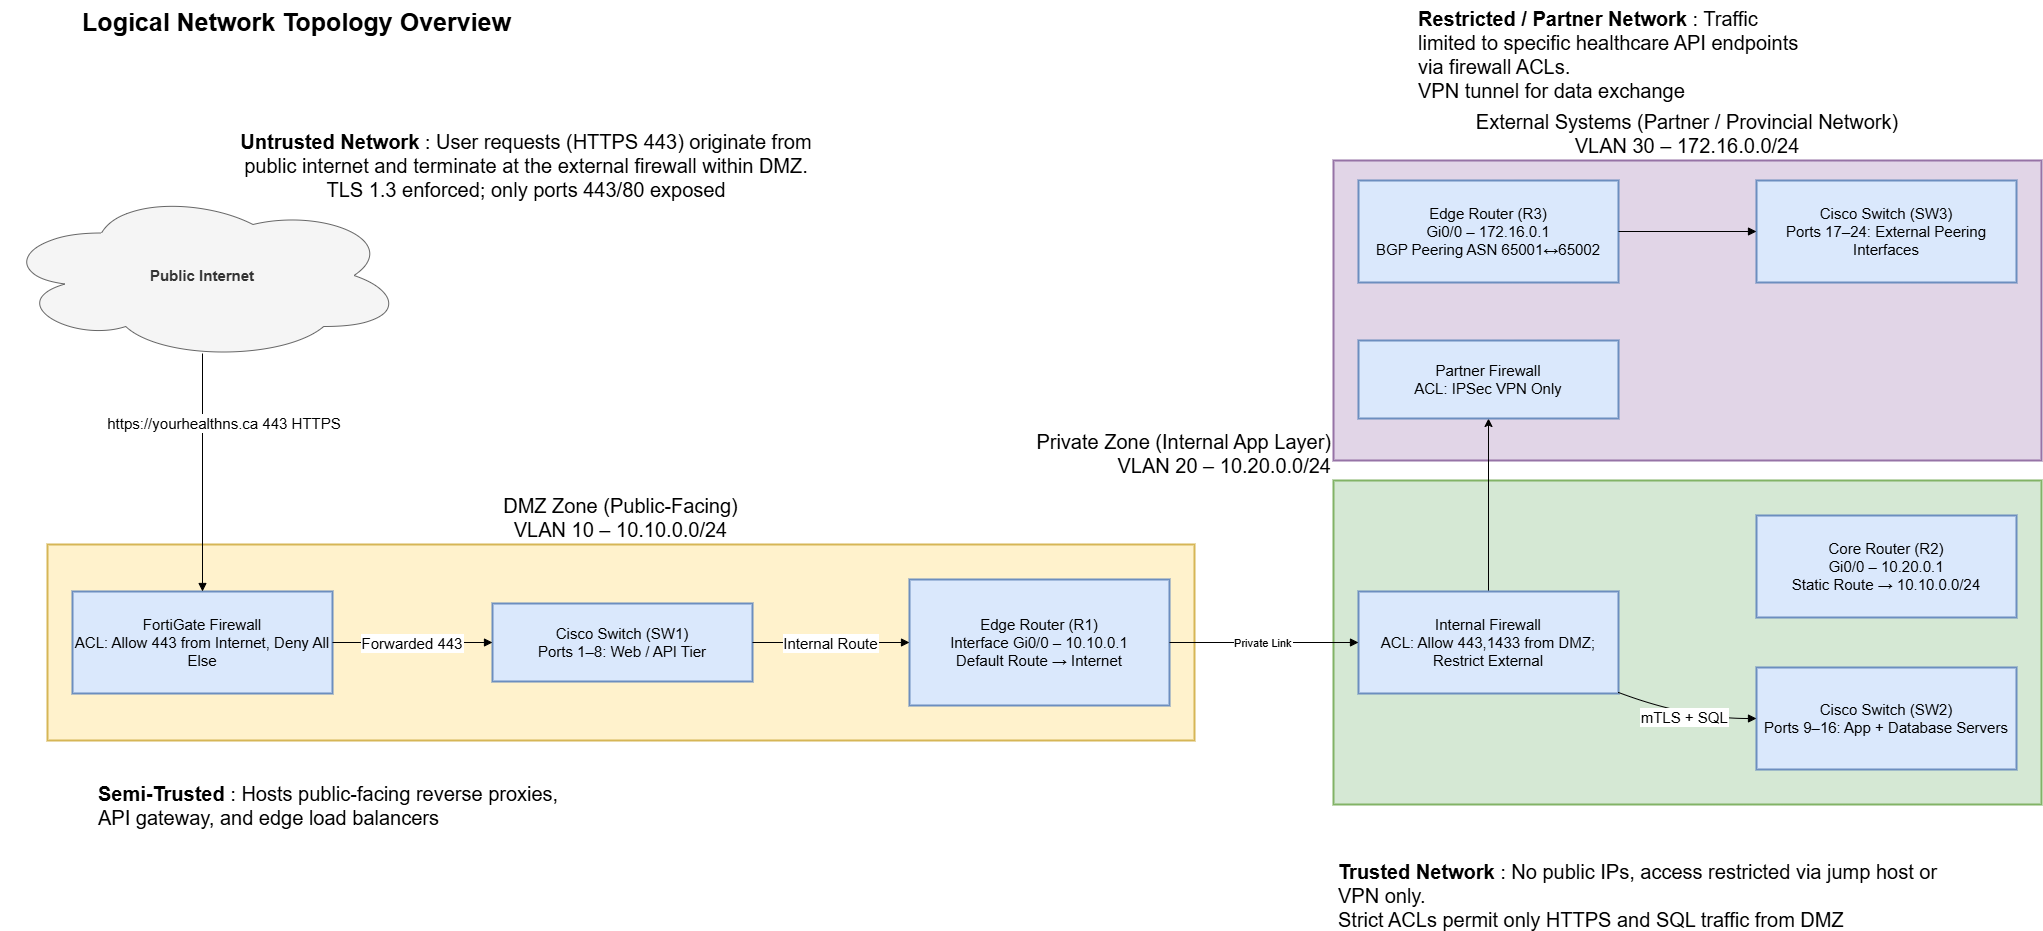

The diagram above was exported from draw.io. Its source (the exported page's mxGraphModel, read from the mxfile embedded in the PNG):
<mxGraphModel dx="2194" dy="2295" grid="1" gridSize="10" guides="1" tooltips="1" connect="1" arrows="1" fold="1" page="1" pageScale="1" pageWidth="850" pageHeight="1100" math="0" shadow="0">
  <root>
    <mxCell id="0" />
    <mxCell id="1" parent="0" />
    <mxCell id="slK5HS5KKe1rOqSnCZXG-48" value="External Systems (Partner / Provincial Network)&#10;VLAN 30 – 172.16.0.0/24" style="whiteSpace=wrap;strokeWidth=2;fillColor=#e1d5e7;strokeColor=#9673a6;fontSize=20;labelPosition=center;verticalLabelPosition=top;align=center;verticalAlign=bottom;" vertex="1" parent="1">
      <mxGeometry x="1747" y="20" width="708" height="300" as="geometry" />
    </mxCell>
    <mxCell id="slK5HS5KKe1rOqSnCZXG-49" value="Private Zone (Internal App Layer)&#10;VLAN 20 – 10.20.0.0/24" style="whiteSpace=wrap;strokeWidth=2;fillColor=#d5e8d4;strokeColor=#82b366;labelPosition=left;verticalLabelPosition=top;align=right;verticalAlign=bottom;fontSize=20;" vertex="1" parent="1">
      <mxGeometry x="1747" y="340" width="708" height="324" as="geometry" />
    </mxCell>
    <mxCell id="slK5HS5KKe1rOqSnCZXG-50" value="DMZ Zone (Public-Facing)&#10;VLAN 10 – 10.10.0.0/24" style="whiteSpace=wrap;strokeWidth=2;fillColor=#fff2cc;strokeColor=#d6b656;fontSize=20;labelPosition=center;verticalLabelPosition=top;align=center;verticalAlign=bottom;" vertex="1" parent="1">
      <mxGeometry x="461" y="404" width="1147" height="196" as="geometry" />
    </mxCell>
    <mxCell id="slK5HS5KKe1rOqSnCZXG-53" value="FortiGate Firewall&#10;ACL: Allow 443 from Internet, Deny All Else" style="whiteSpace=wrap;strokeWidth=2;fillColor=#dae8fc;strokeColor=#6c8ebf;fontSize=15;" vertex="1" parent="1">
      <mxGeometry x="486" y="451" width="260" height="102" as="geometry" />
    </mxCell>
    <mxCell id="slK5HS5KKe1rOqSnCZXG-54" value="Edge Router (R1)&#10;Interface Gi0/0 – 10.10.0.1&#10;Default Route → Internet" style="whiteSpace=wrap;strokeWidth=2;fillColor=#dae8fc;strokeColor=#6c8ebf;fontSize=15;" vertex="1" parent="1">
      <mxGeometry x="1323" y="439" width="260" height="126" as="geometry" />
    </mxCell>
    <mxCell id="slK5HS5KKe1rOqSnCZXG-55" value="Cisco Switch (SW1)&#10;Ports 1–8: Web / API Tier" style="whiteSpace=wrap;strokeWidth=2;fillColor=#dae8fc;strokeColor=#6c8ebf;fontSize=15;" vertex="1" parent="1">
      <mxGeometry x="906" y="463" width="260" height="78" as="geometry" />
    </mxCell>
    <mxCell id="slK5HS5KKe1rOqSnCZXG-72" style="edgeStyle=orthogonalEdgeStyle;rounded=0;orthogonalLoop=1;jettySize=auto;html=1;" edge="1" parent="1" source="slK5HS5KKe1rOqSnCZXG-56" target="slK5HS5KKe1rOqSnCZXG-59">
      <mxGeometry relative="1" as="geometry" />
    </mxCell>
    <mxCell id="slK5HS5KKe1rOqSnCZXG-56" value="Internal Firewall&#10;ACL: Allow 443,1433 from DMZ; Restrict External" style="whiteSpace=wrap;strokeWidth=2;fillColor=#dae8fc;strokeColor=#6c8ebf;fontSize=15;" vertex="1" parent="1">
      <mxGeometry x="1772" y="451" width="260" height="102" as="geometry" />
    </mxCell>
    <mxCell id="slK5HS5KKe1rOqSnCZXG-57" value="Core Router (R2)&#10;Gi0/0 – 10.20.0.1&#10;Static Route → 10.10.0.0/24" style="whiteSpace=wrap;strokeWidth=2;fillColor=#dae8fc;strokeColor=#6c8ebf;fontSize=15;" vertex="1" parent="1">
      <mxGeometry x="2170" y="375" width="260" height="102" as="geometry" />
    </mxCell>
    <mxCell id="slK5HS5KKe1rOqSnCZXG-58" value="Cisco Switch (SW2)&#10;Ports 9–16: App + Database Servers" style="whiteSpace=wrap;strokeWidth=2;fillColor=#dae8fc;strokeColor=#6c8ebf;fontSize=15;" vertex="1" parent="1">
      <mxGeometry x="2170" y="527" width="260" height="102" as="geometry" />
    </mxCell>
    <mxCell id="slK5HS5KKe1rOqSnCZXG-59" value="Partner Firewall&#10;ACL: IPSec VPN Only" style="whiteSpace=wrap;strokeWidth=2;fillColor=#dae8fc;strokeColor=#6c8ebf;fontSize=15;" vertex="1" parent="1">
      <mxGeometry x="1772" y="200" width="260" height="78" as="geometry" />
    </mxCell>
    <mxCell id="slK5HS5KKe1rOqSnCZXG-60" value="Edge Router (R3)&#10;Gi0/0 – 172.16.0.1&#10;BGP Peering ASN 65001↔65002" style="whiteSpace=wrap;strokeWidth=2;fillColor=#dae8fc;strokeColor=#6c8ebf;fontSize=15;" vertex="1" parent="1">
      <mxGeometry x="1772" y="40" width="260" height="102" as="geometry" />
    </mxCell>
    <mxCell id="slK5HS5KKe1rOqSnCZXG-61" value="Cisco Switch (SW3)&#10;Ports 17–24: External Peering Interfaces" style="whiteSpace=wrap;strokeWidth=2;fillColor=#dae8fc;strokeColor=#6c8ebf;fontSize=15;" vertex="1" parent="1">
      <mxGeometry x="2170" y="40" width="260" height="102" as="geometry" />
    </mxCell>
    <mxCell id="slK5HS5KKe1rOqSnCZXG-62" value="https://yourhealthns.ca 443 HTTPS" style="curved=1;startArrow=none;endArrow=block;entryX=0.5;entryY=0;rounded=0;entryDx=0;entryDy=0;exitX=0.5;exitY=1;exitDx=0;exitDy=0;fontSize=15;labelPosition=center;verticalLabelPosition=middle;align=center;verticalAlign=middle;" edge="1" parent="1" target="slK5HS5KKe1rOqSnCZXG-53">
      <mxGeometry x="-0.4016" y="22" relative="1" as="geometry">
        <Array as="points" />
        <mxPoint x="616" y="213" as="sourcePoint" />
        <mxPoint y="-1" as="offset" />
      </mxGeometry>
    </mxCell>
    <mxCell id="slK5HS5KKe1rOqSnCZXG-63" value="Forwarded 443" style="curved=1;startArrow=none;endArrow=block;exitX=1;exitY=0.5;entryX=0;entryY=0.5;rounded=0;fontSize=15;" edge="1" parent="1" source="slK5HS5KKe1rOqSnCZXG-53" target="slK5HS5KKe1rOqSnCZXG-55">
      <mxGeometry relative="1" as="geometry">
        <Array as="points" />
      </mxGeometry>
    </mxCell>
    <mxCell id="slK5HS5KKe1rOqSnCZXG-64" value="Internal Route" style="curved=1;startArrow=none;endArrow=block;exitX=1;exitY=0.5;entryX=0;entryY=0.5;rounded=0;fontSize=15;" edge="1" parent="1" source="slK5HS5KKe1rOqSnCZXG-55" target="slK5HS5KKe1rOqSnCZXG-54">
      <mxGeometry x="-0.0041" relative="1" as="geometry">
        <Array as="points" />
        <mxPoint as="offset" />
      </mxGeometry>
    </mxCell>
    <mxCell id="slK5HS5KKe1rOqSnCZXG-65" value="Private Link" style="curved=1;startArrow=none;endArrow=block;exitX=1;exitY=0.5;entryX=0;entryY=0.5;rounded=0;" edge="1" parent="1" source="slK5HS5KKe1rOqSnCZXG-54" target="slK5HS5KKe1rOqSnCZXG-56">
      <mxGeometry relative="1" as="geometry">
        <Array as="points" />
      </mxGeometry>
    </mxCell>
    <mxCell id="slK5HS5KKe1rOqSnCZXG-66" value="mTLS + SQL" style="curved=1;startArrow=none;endArrow=block;exitX=1;exitY=0.99;entryX=0;entryY=0.5;rounded=0;fontSize=15;" edge="1" parent="1" source="slK5HS5KKe1rOqSnCZXG-56" target="slK5HS5KKe1rOqSnCZXG-58">
      <mxGeometry relative="1" as="geometry">
        <Array as="points">
          <mxPoint x="2101" y="578" />
        </Array>
      </mxGeometry>
    </mxCell>
    <mxCell id="slK5HS5KKe1rOqSnCZXG-68" value="" style="curved=1;startArrow=none;endArrow=block;exitX=1;exitY=0.5;entryX=0;entryY=0.5;rounded=0;" edge="1" parent="1" source="slK5HS5KKe1rOqSnCZXG-60" target="slK5HS5KKe1rOqSnCZXG-61">
      <mxGeometry relative="1" as="geometry">
        <Array as="points" />
      </mxGeometry>
    </mxCell>
    <mxCell id="slK5HS5KKe1rOqSnCZXG-73" value="Public Internet" style="ellipse;shape=cloud;whiteSpace=wrap;html=1;fontSize=15;fontStyle=1;fillColor=#f5f5f5;fontColor=#333333;strokeColor=#666666;" vertex="1" parent="1">
      <mxGeometry x="414" y="50" width="404" height="170" as="geometry" />
    </mxCell>
    <mxCell id="slK5HS5KKe1rOqSnCZXG-75" value="&lt;b&gt;Untrusted Network&lt;/b&gt; : User requests (HTTPS 443) originate from public internet and terminate at the external firewall within DMZ. TLS 1.3 enforced; only ports 443/80 exposed" style="text;html=1;whiteSpace=wrap;strokeColor=none;fillColor=none;align=center;verticalAlign=middle;rounded=0;fontSize=20;" vertex="1" parent="1">
      <mxGeometry x="650" y="10" width="580" height="30" as="geometry" />
    </mxCell>
    <mxCell id="slK5HS5KKe1rOqSnCZXG-76" value="&lt;b&gt;Semi-Trusted &lt;/b&gt;: Hosts public-facing reverse proxies, API gateway, and edge load balancers" style="text;html=1;whiteSpace=wrap;strokeColor=none;fillColor=none;align=left;verticalAlign=middle;rounded=0;fontSize=20;" vertex="1" parent="1">
      <mxGeometry x="510" y="650" width="490" height="30" as="geometry" />
    </mxCell>
    <mxCell id="slK5HS5KKe1rOqSnCZXG-77" value="&lt;b&gt;Trusted Network&lt;/b&gt; :&amp;nbsp;No public IPs, access restricted via jump host or VPN only.&amp;nbsp;&lt;div&gt;Strict ACLs permit only HTTPS and SQL traffic from DMZ&lt;/div&gt;" style="text;html=1;whiteSpace=wrap;strokeColor=none;fillColor=none;align=left;verticalAlign=middle;rounded=0;fontSize=20;" vertex="1" parent="1">
      <mxGeometry x="1750" y="740" width="640" height="30" as="geometry" />
    </mxCell>
    <mxCell id="slK5HS5KKe1rOqSnCZXG-78" value="&lt;b&gt;Restricted / Partner Network &lt;/b&gt;: Traffic limited to specific healthcare API endpoints via firewall ACLs.&lt;div&gt;VPN tunnel for data exchange&lt;/div&gt;" style="text;whiteSpace=wrap;html=1;fontSize=20;" vertex="1" parent="1">
      <mxGeometry x="1830" y="-140" width="390" height="40" as="geometry" />
    </mxCell>
    <mxCell id="slK5HS5KKe1rOqSnCZXG-79" value="Logical Network Topology Overview" style="text;whiteSpace=wrap;html=1;fontSize=25;fontStyle=1;align=center;" vertex="1" parent="1">
      <mxGeometry x="461" y="-140" width="499" height="40" as="geometry" />
    </mxCell>
  </root>
</mxGraphModel>